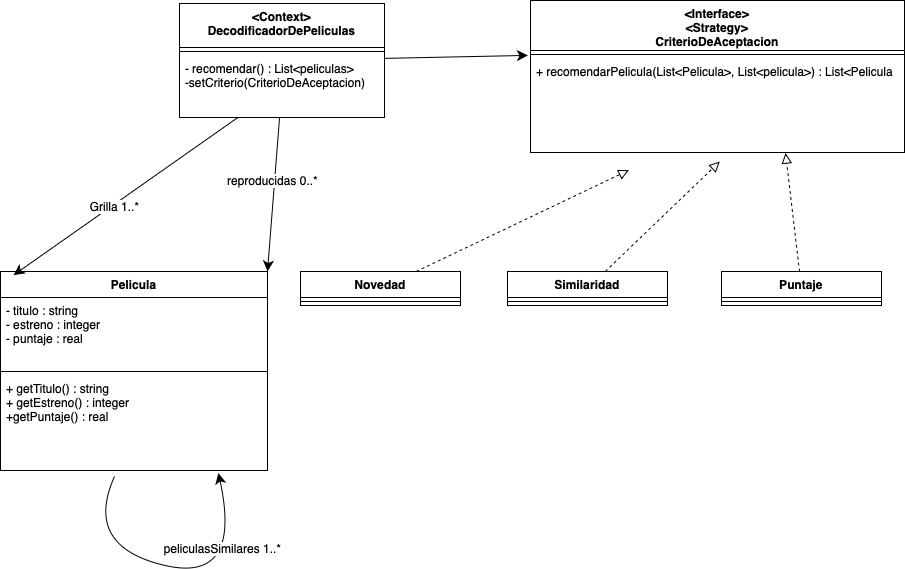

The diagram above was exported from draw.io. Its source (the exported page's mxGraphModel, read from the mxfile embedded in the PNG):
<mxGraphModel dx="1515" dy="1201" grid="0" gridSize="10" guides="1" tooltips="1" connect="1" arrows="1" fold="1" page="0" pageScale="1" pageWidth="827" pageHeight="1169" math="0" shadow="0">
  <root>
    <mxCell id="0" />
    <mxCell id="1" parent="0" />
    <mxCell id="zd8CtmtQpmx9nbUcf2yi-1" value="Novedad&lt;div&gt;&lt;br&gt;&lt;/div&gt;" style="swimlane;fontStyle=1;align=center;verticalAlign=top;childLayout=stackLayout;horizontal=1;startSize=26;horizontalStack=0;resizeParent=1;resizeParentMax=0;resizeLast=0;collapsible=1;marginBottom=0;whiteSpace=wrap;html=1;" vertex="1" parent="1">
      <mxGeometry x="87" y="61" width="160" height="34" as="geometry" />
    </mxCell>
    <mxCell id="zd8CtmtQpmx9nbUcf2yi-3" value="" style="line;strokeWidth=1;fillColor=none;align=left;verticalAlign=middle;spacingTop=-1;spacingLeft=3;spacingRight=3;rotatable=0;labelPosition=right;points=[];portConstraint=eastwest;strokeColor=inherit;" vertex="1" parent="zd8CtmtQpmx9nbUcf2yi-1">
      <mxGeometry y="26" width="160" height="8" as="geometry" />
    </mxCell>
    <mxCell id="zd8CtmtQpmx9nbUcf2yi-5" value="&lt;div&gt;&lt;span style=&quot;white-space: pre;&quot;&gt;&amp;lt;Interface&amp;gt;&lt;/span&gt;&lt;/div&gt;&lt;div&gt;&lt;span style=&quot;white-space: pre;&quot;&gt;&amp;lt;Strategy&amp;gt;&lt;/span&gt;&lt;/div&gt;CriterioDeAceptacion" style="swimlane;fontStyle=1;align=center;verticalAlign=top;childLayout=stackLayout;horizontal=1;startSize=50;horizontalStack=0;resizeParent=1;resizeParentMax=0;resizeLast=0;collapsible=1;marginBottom=0;whiteSpace=wrap;html=1;" vertex="1" parent="1">
      <mxGeometry x="317" y="-210" width="374" height="152" as="geometry" />
    </mxCell>
    <mxCell id="zd8CtmtQpmx9nbUcf2yi-7" value="" style="line;strokeWidth=1;fillColor=none;align=left;verticalAlign=middle;spacingTop=-1;spacingLeft=3;spacingRight=3;rotatable=0;labelPosition=right;points=[];portConstraint=eastwest;strokeColor=inherit;" vertex="1" parent="zd8CtmtQpmx9nbUcf2yi-5">
      <mxGeometry y="50" width="374" height="8" as="geometry" />
    </mxCell>
    <mxCell id="zd8CtmtQpmx9nbUcf2yi-8" value="+ recomendarPelicula(List&amp;lt;Pelicula&amp;gt;, List&amp;lt;pelicula&amp;gt;) : List&amp;lt;Pelicula" style="text;strokeColor=none;fillColor=none;align=left;verticalAlign=top;spacingLeft=4;spacingRight=4;overflow=hidden;rotatable=0;points=[[0,0.5],[1,0.5]];portConstraint=eastwest;whiteSpace=wrap;html=1;" vertex="1" parent="zd8CtmtQpmx9nbUcf2yi-5">
      <mxGeometry y="58" width="374" height="94" as="geometry" />
    </mxCell>
    <mxCell id="zd8CtmtQpmx9nbUcf2yi-9" value="Pelicula" style="swimlane;fontStyle=1;align=center;verticalAlign=top;childLayout=stackLayout;horizontal=1;startSize=26;horizontalStack=0;resizeParent=1;resizeParentMax=0;resizeLast=0;collapsible=1;marginBottom=0;whiteSpace=wrap;html=1;" vertex="1" parent="1">
      <mxGeometry x="-213" y="61" width="267" height="199" as="geometry" />
    </mxCell>
    <mxCell id="zd8CtmtQpmx9nbUcf2yi-10" value="- titulo : string&lt;div&gt;- estreno : integer&lt;/div&gt;&lt;div&gt;- puntaje : real&lt;/div&gt;" style="text;strokeColor=none;fillColor=none;align=left;verticalAlign=top;spacingLeft=4;spacingRight=4;overflow=hidden;rotatable=0;points=[[0,0.5],[1,0.5]];portConstraint=eastwest;whiteSpace=wrap;html=1;" vertex="1" parent="zd8CtmtQpmx9nbUcf2yi-9">
      <mxGeometry y="26" width="267" height="70" as="geometry" />
    </mxCell>
    <mxCell id="zd8CtmtQpmx9nbUcf2yi-11" value="" style="line;strokeWidth=1;fillColor=none;align=left;verticalAlign=middle;spacingTop=-1;spacingLeft=3;spacingRight=3;rotatable=0;labelPosition=right;points=[];portConstraint=eastwest;strokeColor=inherit;" vertex="1" parent="zd8CtmtQpmx9nbUcf2yi-9">
      <mxGeometry y="96" width="267" height="8" as="geometry" />
    </mxCell>
    <mxCell id="zd8CtmtQpmx9nbUcf2yi-12" value="+ getTitulo() : string&lt;div&gt;+ getEstreno() : integer&lt;/div&gt;&lt;div&gt;+getPuntaje() : real&lt;/div&gt;" style="text;strokeColor=none;fillColor=none;align=left;verticalAlign=top;spacingLeft=4;spacingRight=4;overflow=hidden;rotatable=0;points=[[0,0.5],[1,0.5]];portConstraint=eastwest;whiteSpace=wrap;html=1;" vertex="1" parent="zd8CtmtQpmx9nbUcf2yi-9">
      <mxGeometry y="104" width="267" height="95" as="geometry" />
    </mxCell>
    <mxCell id="zd8CtmtQpmx9nbUcf2yi-33" value="" style="endArrow=classic;html=1;rounded=0;fontSize=12;startSize=8;endSize=8;curved=1;entryX=0.816;entryY=1.027;entryDx=0;entryDy=0;entryPerimeter=0;" edge="1" parent="zd8CtmtQpmx9nbUcf2yi-9" target="zd8CtmtQpmx9nbUcf2yi-12">
      <mxGeometry width="50" height="50" relative="1" as="geometry">
        <mxPoint x="114" y="205" as="sourcePoint" />
        <mxPoint x="160" y="317" as="targetPoint" />
        <Array as="points">
          <mxPoint x="83" y="274" />
          <mxPoint x="242" y="313" />
        </Array>
      </mxGeometry>
    </mxCell>
    <mxCell id="zd8CtmtQpmx9nbUcf2yi-34" value="peliculasSimilares 1..*" style="edgeLabel;html=1;align=center;verticalAlign=middle;resizable=0;points=[];fontSize=12;" vertex="1" connectable="0" parent="zd8CtmtQpmx9nbUcf2yi-33">
      <mxGeometry x="0.5793" y="12" relative="1" as="geometry">
        <mxPoint as="offset" />
      </mxGeometry>
    </mxCell>
    <mxCell id="zd8CtmtQpmx9nbUcf2yi-13" value="Similaridad&lt;div&gt;&lt;br&gt;&lt;/div&gt;" style="swimlane;fontStyle=1;align=center;verticalAlign=top;childLayout=stackLayout;horizontal=1;startSize=26;horizontalStack=0;resizeParent=1;resizeParentMax=0;resizeLast=0;collapsible=1;marginBottom=0;whiteSpace=wrap;html=1;" vertex="1" parent="1">
      <mxGeometry x="294" y="61" width="160" height="34" as="geometry" />
    </mxCell>
    <mxCell id="zd8CtmtQpmx9nbUcf2yi-15" value="" style="line;strokeWidth=1;fillColor=none;align=left;verticalAlign=middle;spacingTop=-1;spacingLeft=3;spacingRight=3;rotatable=0;labelPosition=right;points=[];portConstraint=eastwest;strokeColor=inherit;" vertex="1" parent="zd8CtmtQpmx9nbUcf2yi-13">
      <mxGeometry y="26" width="160" height="8" as="geometry" />
    </mxCell>
    <mxCell id="zd8CtmtQpmx9nbUcf2yi-17" value="Puntaje" style="swimlane;fontStyle=1;align=center;verticalAlign=top;childLayout=stackLayout;horizontal=1;startSize=26;horizontalStack=0;resizeParent=1;resizeParentMax=0;resizeLast=0;collapsible=1;marginBottom=0;whiteSpace=wrap;html=1;" vertex="1" parent="1">
      <mxGeometry x="508" y="61" width="160" height="34" as="geometry" />
    </mxCell>
    <mxCell id="zd8CtmtQpmx9nbUcf2yi-19" value="" style="line;strokeWidth=1;fillColor=none;align=left;verticalAlign=middle;spacingTop=-1;spacingLeft=3;spacingRight=3;rotatable=0;labelPosition=right;points=[];portConstraint=eastwest;strokeColor=inherit;" vertex="1" parent="zd8CtmtQpmx9nbUcf2yi-17">
      <mxGeometry y="26" width="160" height="8" as="geometry" />
    </mxCell>
    <mxCell id="zd8CtmtQpmx9nbUcf2yi-21" style="edgeStyle=none;curved=1;rounded=0;orthogonalLoop=1;jettySize=auto;html=1;entryX=0.682;entryY=1.007;entryDx=0;entryDy=0;entryPerimeter=0;fontSize=12;startSize=8;endSize=8;dashed=1;endArrow=block;endFill=0;" edge="1" parent="1" source="zd8CtmtQpmx9nbUcf2yi-17" target="zd8CtmtQpmx9nbUcf2yi-8">
      <mxGeometry relative="1" as="geometry" />
    </mxCell>
    <mxCell id="zd8CtmtQpmx9nbUcf2yi-22" style="edgeStyle=none;curved=1;rounded=0;orthogonalLoop=1;jettySize=auto;html=1;entryX=0.506;entryY=1.097;entryDx=0;entryDy=0;entryPerimeter=0;fontSize=12;startSize=8;endSize=8;dashed=1;endArrow=block;endFill=0;" edge="1" parent="1" source="zd8CtmtQpmx9nbUcf2yi-13" target="zd8CtmtQpmx9nbUcf2yi-8">
      <mxGeometry relative="1" as="geometry" />
    </mxCell>
    <mxCell id="zd8CtmtQpmx9nbUcf2yi-23" style="edgeStyle=none;curved=1;rounded=0;orthogonalLoop=1;jettySize=auto;html=1;entryX=0.263;entryY=1.188;entryDx=0;entryDy=0;entryPerimeter=0;fontSize=12;startSize=8;endSize=8;dashed=1;endArrow=block;endFill=0;" edge="1" parent="1" source="zd8CtmtQpmx9nbUcf2yi-1" target="zd8CtmtQpmx9nbUcf2yi-8">
      <mxGeometry relative="1" as="geometry" />
    </mxCell>
    <mxCell id="zd8CtmtQpmx9nbUcf2yi-24" value="&lt;div&gt;&amp;lt;Context&amp;gt;&lt;/div&gt;DecodificadorDePeliculas" style="swimlane;fontStyle=1;align=center;verticalAlign=top;childLayout=stackLayout;horizontal=1;startSize=44;horizontalStack=0;resizeParent=1;resizeParentMax=0;resizeLast=0;collapsible=1;marginBottom=0;whiteSpace=wrap;html=1;" vertex="1" parent="1">
      <mxGeometry x="-34" y="-207" width="205" height="114" as="geometry" />
    </mxCell>
    <mxCell id="zd8CtmtQpmx9nbUcf2yi-26" value="" style="line;strokeWidth=1;fillColor=none;align=left;verticalAlign=middle;spacingTop=-1;spacingLeft=3;spacingRight=3;rotatable=0;labelPosition=right;points=[];portConstraint=eastwest;strokeColor=inherit;" vertex="1" parent="zd8CtmtQpmx9nbUcf2yi-24">
      <mxGeometry y="44" width="205" height="8" as="geometry" />
    </mxCell>
    <mxCell id="zd8CtmtQpmx9nbUcf2yi-27" value="- recomendar() : List&amp;lt;peliculas&amp;gt;&lt;div&gt;-setCriterio(CriterioDeAceptacion)&lt;/div&gt;" style="text;strokeColor=none;fillColor=none;align=left;verticalAlign=top;spacingLeft=4;spacingRight=4;overflow=hidden;rotatable=0;points=[[0,0.5],[1,0.5]];portConstraint=eastwest;whiteSpace=wrap;html=1;" vertex="1" parent="zd8CtmtQpmx9nbUcf2yi-24">
      <mxGeometry y="52" width="205" height="62" as="geometry" />
    </mxCell>
    <mxCell id="zd8CtmtQpmx9nbUcf2yi-28" style="edgeStyle=none;curved=1;rounded=0;orthogonalLoop=1;jettySize=auto;html=1;entryX=-0.016;entryY=0.188;entryDx=0;entryDy=0;entryPerimeter=0;fontSize=12;startSize=8;endSize=8;" edge="1" parent="1" source="zd8CtmtQpmx9nbUcf2yi-24">
      <mxGeometry relative="1" as="geometry">
        <mxPoint x="314.4400000000003" y="-155.11199999999985" as="targetPoint" />
      </mxGeometry>
    </mxCell>
    <mxCell id="zd8CtmtQpmx9nbUcf2yi-29" style="edgeStyle=none;curved=1;rounded=0;orthogonalLoop=1;jettySize=auto;html=1;entryX=0.049;entryY=0.018;entryDx=0;entryDy=0;entryPerimeter=0;fontSize=12;startSize=8;endSize=8;" edge="1" parent="1" source="zd8CtmtQpmx9nbUcf2yi-27" target="zd8CtmtQpmx9nbUcf2yi-9">
      <mxGeometry relative="1" as="geometry" />
    </mxCell>
    <mxCell id="zd8CtmtQpmx9nbUcf2yi-30" value="Grilla 1..*" style="edgeLabel;html=1;align=center;verticalAlign=middle;resizable=0;points=[];fontSize=12;" vertex="1" connectable="0" parent="zd8CtmtQpmx9nbUcf2yi-29">
      <mxGeometry x="0.1105" y="1" relative="1" as="geometry">
        <mxPoint as="offset" />
      </mxGeometry>
    </mxCell>
    <mxCell id="zd8CtmtQpmx9nbUcf2yi-31" style="edgeStyle=none;curved=1;rounded=0;orthogonalLoop=1;jettySize=auto;html=1;entryX=1;entryY=0;entryDx=0;entryDy=0;fontSize=12;startSize=8;endSize=8;" edge="1" parent="1" source="zd8CtmtQpmx9nbUcf2yi-27" target="zd8CtmtQpmx9nbUcf2yi-9">
      <mxGeometry relative="1" as="geometry" />
    </mxCell>
    <mxCell id="zd8CtmtQpmx9nbUcf2yi-32" value="reproducidas 0..*" style="edgeLabel;html=1;align=center;verticalAlign=middle;resizable=0;points=[];fontSize=12;" vertex="1" connectable="0" parent="zd8CtmtQpmx9nbUcf2yi-31">
      <mxGeometry x="-0.1859" y="-3" relative="1" as="geometry">
        <mxPoint as="offset" />
      </mxGeometry>
    </mxCell>
  </root>
</mxGraphModel>